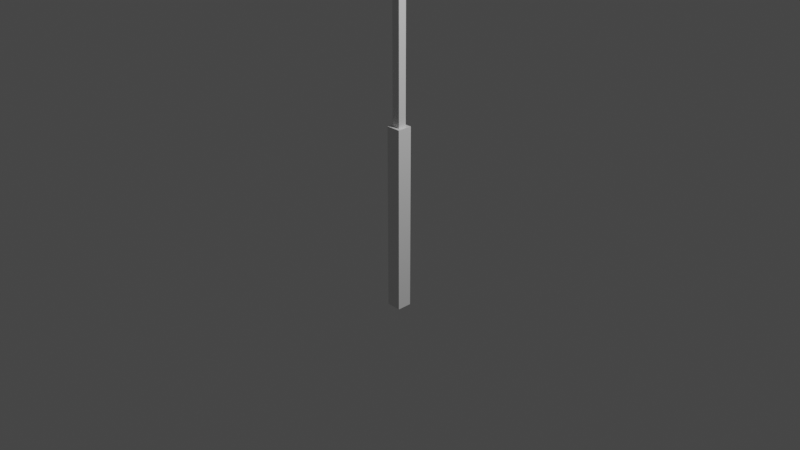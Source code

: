 # Source: streetlight1.blend  (saved by Blender 2.93.21; exported with 4.5.12 LTS)
import bpy
from mathutils import Matrix  # noqa: F401  (used for matrix-valued properties, if any)

bpy.ops.wm.read_factory_settings(use_empty=True)
scene = bpy.context.scene
scene.name = 'Scene'

# ---- collections
col_collection = bpy.data.collections.new('Collection'); scene.collection.children.link(col_collection)

# ---- materials (node trees are filled in below, after node groups)
mat_material = bpy.data.materials.new('Material')
mat_material.alpha_threshold = 0.0
mat_material.use_transparent_shadow = False
mat_material.line_color = (0.0, 0.0, 0.0, 1.0)

# ---- material node trees
mat_material.use_nodes = True; mat_material.node_tree.nodes.clear()
_N = mat_material.node_tree.nodes; _L = mat_material.node_tree.links
n0 = _N.new('ShaderNodeOutputMaterial'); n0.name = 'Material Output'; n0.location = (300, 300)
n1 = _N.new('ShaderNodeBsdfPrincipled'); n1.name = 'Principled BSDF'; n1.location = (10, 300)
n1.distribution = 'GGX'
n1.subsurface_method = 'BURLEY'
n1.inputs[2].default_value = 0.4
n1.inputs[3].default_value = 1.45
n1.inputs[27].default_value = (0.0, 0.0, 0.0, 1.0)
n1.inputs[28].default_value = 1.0
_L.new(n1.outputs[0], n0.inputs[0])
n0.is_active_output = True

# ---- world
world_world = bpy.data.worlds.new('World'); scene.world = world_world
world_world.use_nodes = True; world_world.node_tree.nodes.clear()
_N = world_world.node_tree.nodes; _L = world_world.node_tree.links
n0 = _N.new('ShaderNodeOutputWorld'); n0.name = 'World Output'; n0.location = (300, 300)
n1 = _N.new('ShaderNodeBackground'); n1.name = 'Background'; n1.location = (10, 300)
n1.inputs[0].default_value = (0.05088, 0.05088, 0.05088, 1.0)
_L.new(n1.outputs[0], n0.inputs[0])
n0.is_active_output = True
world_world.color = (0.05088, 0.05088, 0.05088)
world_world.use_sun_shadow = False
world_world.sun_shadow_jitter_overblur = 0.0

# ---- cameras
cam_camera = bpy.data.cameras.new('Camera')
cam_camera.clip_end = 100.0
cam_camera.ortho_scale = 7.314

# ---- lights
light_light = bpy.data.lights.new('Light', 'POINT')
light_light.transmission_factor = 0.0
light_light.energy = 1000.0
light_light.shadow_soft_size = 0.1
light_light.shadow_maximum_resolution = 0.006
light_light.use_absolute_resolution = True

# ---- meshes
me_cube = bpy.data.meshes.new('Cube')
me_cube.from_pydata([(1.0, 1.0, 1.0), (1.0, 1.0, -1.0), (1.0, -1.0, 1.0), (1.0, -1.0, -1.0), (-1.0, 1.0, 1.0), (-1.0, 1.0, -1.0), (-1.0, -1.0, 1.0), (-1.0, -1.0, -1.0), (-1.0, -1.0, 1.0), (-0.5572, -0.5572, 1.0), (0.5572, -0.5572, 1.0), (1.0, -1.0, 1.0), (1.0, -1.0, 1.0), (0.5572, -0.5572, 1.0), (-0.5572, -0.5572, 1.0), (-1.0, -1.0, 1.0), (1.0, 1.0, 1.0), (0.5572, 0.5572, 1.0), (-0.5572, 0.5572, 1.0), (-1.0, 1.0, 1.0), (1.0, 1.0, 1.0), (0.5572, 0.5572, 1.0), (-0.5572, 0.5572, 1.0), (-1.0, 1.0, 1.0), (0.5572, -0.5572, 3.92), (-0.5572, -0.5572, 3.92), (0.5572, 0.5572, 3.92), (-0.5572, 0.5572, 3.92), (0.5572, -0.3896, 3.977), (-0.5572, -0.3896, 3.977), (0.5572, 0.5532, 3.929), (-0.5572, 0.5532, 3.929), (0.5572, 0.09725, 4.029), (-0.5572, 0.09725, 4.029), (0.5572, 0.6441, 3.951), (-0.5572, 0.6441, 3.951), (0.5572, 0.7534, 4.041), (-0.5572, 0.7534, 4.041), (0.5572, 0.7202, 3.951), (-0.5572, 0.7202, 3.951), (0.5572, 0.9576, 4.04), (-0.5572, 0.9576, 4.04), (0.5572, 0.9244, 3.951), (-0.5572, 0.9244, 3.951), (0.8547, 1.552, 4.062), (-0.8547, 1.552, 4.062), (0.8547, 1.501, 3.951), (-0.8547, 1.501, 3.951), (1.725, 3.093, 4.101), (-1.725, 3.093, 4.101), (1.725, 2.991, 3.953), (-1.725, 2.991, 3.953), (1.725, 5.059, 4.092), (-1.725, 5.059, 4.092), (1.725, 4.957, 3.953), (-1.725, 4.957, 3.953), (1.337, 7.136, 4.083), (-1.337, 7.136, 4.083), (1.337, 7.034, 3.953), (-1.337, 7.034, 3.953), (0.8342, 8.022, 4.079), (-0.8342, 8.022, 4.079), (0.8342, 7.92, 3.952), (-0.8342, 7.92, 3.952)], [], [(0, 4, 19, 16), (3, 2, 6, 7), (7, 6, 4, 5), (5, 1, 3, 7), (1, 0, 2, 3), (5, 4, 0, 1), (2, 0, 16, 12), (4, 6, 15, 19), (10, 9, 8, 11), (18, 14, 25, 27), (17, 13, 10, 21), (14, 18, 22, 9), (19, 15, 8, 23), (16, 19, 23, 20), (6, 2, 12, 15), (21, 10, 11, 20), (9, 22, 23, 8), (22, 21, 20, 23), (15, 12, 11, 8), (13, 14, 9, 10), (18, 17, 21, 22), (12, 16, 20, 11), (27, 25, 29, 31), (13, 17, 26, 24), (14, 13, 24, 25), (17, 18, 27, 26), (30, 31, 35, 34), (25, 24, 28, 29), (26, 27, 31, 30), (24, 26, 30, 28), (35, 33, 37, 39), (28, 30, 34, 32), (31, 29, 33, 35), (29, 28, 32, 33), (38, 39, 43, 42), (33, 32, 36, 37), (34, 35, 39, 38), (32, 34, 38, 36), (43, 41, 45, 47), (36, 38, 42, 40), (39, 37, 41, 43), (37, 36, 40, 41), (47, 45, 49, 51), (41, 40, 44, 45), (42, 43, 47, 46), (40, 42, 46, 44), (51, 49, 53, 55), (45, 44, 48, 49), (46, 47, 51, 50), (44, 46, 50, 48), (54, 55, 59, 58), (49, 48, 52, 53), (50, 51, 55, 54), (48, 50, 54, 52), (59, 57, 61, 63), (52, 54, 58, 56), (55, 53, 57, 59), (53, 52, 56, 57), (62, 63, 61, 60), (57, 56, 60, 61), (58, 59, 63, 62), (56, 58, 62, 60)])
_uv = me_cube.uv_layers.new(name='UVMap')
_uv.uv.foreach_set('vector', [0.623, 0.5, 0.625, 0.25, 0.625, 0.25, 0.623, 0.5, 0.375, 0.75, 0.623, 0.75, 0.625, 1.0, 0.375, 1.0, 0.375, 0.0, 0.625, 0.0, 0.625, 0.25, 0.375, 0.25, 0.125, 0.5, 0.375, 0.5, 0.375, 0.75, 0.125, 0.75, 0.375, 0.5, 0.623, 0.5, 0.623, 0.75, 0.375, 0.75, 0.375, 0.25, 0.625, 0.25, 0.623, 0.5, 0.375, 0.5, 0.623, 0.75, 0.623, 0.5, 0.623, 0.5, 0.623, 0.75, 0.625, 0.25, 0.625, 0.0, 0.625, 0.0, 0.625, 0.25, 0.6784, 0.6946, 0.8179, 0.6949, 0.873, 0.75, 0.623, 0.75, 0.8177, 0.5554, 0.8179, 0.6949, 0.8179, 0.6949, 0.8177, 0.5554, 0.6784, 0.5554, 0.6784, 0.6946, 0.6784, 0.6946, 0.6784, 0.5554, 0.8179, 0.6949, 0.8177, 0.5554, 0.8177, 0.5554, 0.8179, 0.6949, 0.625, 0.25, 0.625, 0.0, 0.625, 0.0, 0.625, 0.25, 0.623, 0.5, 0.625, 0.25, 0.625, 0.25, 0.623, 0.5, 0.625, 1.0, 0.623, 0.75, 0.623, 0.75, 0.625, 1.0, 0.6784, 0.5554, 0.6784, 0.6946, 0.623, 0.75, 0.623, 0.5, 0.8179, 0.6949, 0.8177, 0.5554, 0.873, 0.5, 0.873, 0.75, 0.8177, 0.5554, 0.6784, 0.5554, 0.623, 0.5, 0.873, 0.5, 0.625, 1.0, 0.623, 0.75, 0.623, 0.75, 0.625, 1.0, 0.6784, 0.6946, 0.8179, 0.6949, 0.8179, 0.6949, 0.6784, 0.6946, 0.8177, 0.5554, 0.6784, 0.5554, 0.6784, 0.5554, 0.8177, 0.5554, 0.623, 0.75, 0.623, 0.5, 0.623, 0.5, 0.623, 0.75, 0.8177, 0.5554, 0.8179, 0.6949, 0.8179, 0.6949, 0.8177, 0.5554, 0.6784, 0.6946, 0.6784, 0.5554, 0.6784, 0.5554, 0.6784, 0.6946, 0.8179, 0.6949, 0.6784, 0.6946, 0.6784, 0.6946, 0.8179, 0.6949, 0.6784, 0.5554, 0.8177, 0.5554, 0.8177, 0.5554, 0.6784, 0.5554, 0.6784, 0.5554, 0.8177, 0.5554, 0.8177, 0.5554, 0.6784, 0.5554, 0.8179, 0.6949, 0.6784, 0.6946, 0.6784, 0.6946, 0.8179, 0.6949, 0.6784, 0.5554, 0.8177, 0.5554, 0.8177, 0.5554, 0.6784, 0.5554, 0.6784, 0.6946, 0.6784, 0.5554, 0.6784, 0.5554, 0.6784, 0.6946, 0.8177, 0.5554, 0.8179, 0.6949, 0.8179, 0.6949, 0.8177, 0.5554, 0.6784, 0.6946, 0.6784, 0.5554, 0.6784, 0.5554, 0.6784, 0.6946, 0.8177, 0.5554, 0.8179, 0.6949, 0.8179, 0.6949, 0.8177, 0.5554, 0.8179, 0.6949, 0.6784, 0.6946, 0.6784, 0.6946, 0.8179, 0.6949, 0.6784, 0.5554, 0.8177, 0.5554, 0.8177, 0.5554, 0.6784, 0.5554, 0.8179, 0.6949, 0.6784, 0.6946, 0.6784, 0.6946, 0.8179, 0.6949, 0.6784, 0.5554, 0.8177, 0.5554, 0.8177, 0.5554, 0.6784, 0.5554, 0.6784, 0.6946, 0.6784, 0.5554, 0.6784, 0.5554, 0.6784, 0.6946, 0.8177, 0.5554, 0.8179, 0.6949, 0.8179, 0.6949, 0.8177, 0.5554, 0.6784, 0.6946, 0.6784, 0.5554, 0.6784, 0.5554, 0.6784, 0.6946, 0.8177, 0.5554, 0.8179, 0.6949, 0.8179, 0.6949, 0.8177, 0.5554, 0.8179, 0.6949, 0.6784, 0.6946, 0.6784, 0.6946, 0.8179, 0.6949, 0.8177, 0.5554, 0.8179, 0.6949, 0.8179, 0.6949, 0.8177, 0.5554, 0.8179, 0.6949, 0.6784, 0.6946, 0.6784, 0.6946, 0.8179, 0.6949, 0.6784, 0.5554, 0.8177, 0.5554, 0.8177, 0.5554, 0.6784, 0.5554, 0.6784, 0.6946, 0.6784, 0.5554, 0.6784, 0.5554, 0.6784, 0.6946, 0.8177, 0.5554, 0.8179, 0.6949, 0.8179, 0.6949, 0.8177, 0.5554, 0.8179, 0.6949, 0.6784, 0.6946, 0.6784, 0.6946, 0.8179, 0.6949, 0.6784, 0.5554, 0.8177, 0.5554, 0.8177, 0.5554, 0.6784, 0.5554, 0.6784, 0.6946, 0.6784, 0.5554, 0.6784, 0.5554, 0.6784, 0.6946, 0.6784, 0.5554, 0.8177, 0.5554, 0.8177, 0.5554, 0.6784, 0.5554, 0.8179, 0.6949, 0.6784, 0.6946, 0.6784, 0.6946, 0.8179, 0.6949, 0.6784, 0.5554, 0.8177, 0.5554, 0.8177, 0.5554, 0.6784, 0.5554, 0.6784, 0.6946, 0.6784, 0.5554, 0.6784, 0.5554, 0.6784, 0.6946, 0.8177, 0.5554, 0.8179, 0.6949, 0.8179, 0.6949, 0.8177, 0.5554, 0.6784, 0.6946, 0.6784, 0.5554, 0.6784, 0.5554, 0.6784, 0.6946, 0.8177, 0.5554, 0.8179, 0.6949, 0.8179, 0.6949, 0.8177, 0.5554, 0.8179, 0.6949, 0.6784, 0.6946, 0.6784, 0.6946, 0.8179, 0.6949, 0.6784, 0.5554, 0.8177, 0.5554, 0.8179, 0.6949, 0.6784, 0.6946, 0.8179, 0.6949, 0.6784, 0.6946, 0.6784, 0.6946, 0.8179, 0.6949, 0.6784, 0.5554, 0.8177, 0.5554, 0.8177, 0.5554, 0.6784, 0.5554, 0.6784, 0.6946, 0.6784, 0.5554, 0.6784, 0.5554, 0.6784, 0.6946])
me_cube.materials.append(mat_material)
me_cube.use_remesh_preserve_volume = False
me_cube.use_remesh_preserve_attributes = False
me_cube.use_mirror_vertex_groups = False
me_cube.update()

# ---- objects
ob_cube = bpy.data.objects.new('Cube', me_cube)
ob_light = bpy.data.objects.new('Light', light_light)
ob_camera = bpy.data.objects.new('Camera', cam_camera)

# ---- transforms, parenting, visibility, modifiers, constraints
ob_cube.location = (0.0, 0.0, 0.0)
ob_cube.scale = (0.08, 0.08, 1.0)
ob_cube.lock_rotations_4d = False
ob_cube.empty_display_type = 'ARROWS'
ob_cube.lineart.crease_threshold = 0.0
ob_light.location = (4.076, 1.005, 5.904)
ob_light.rotation_euler = (0.6503, 0.05522, 1.866)
ob_light.lock_rotations_4d = False
ob_light.empty_display_type = 'ARROWS'
ob_light.color = (0.0, 0.0, 0.0, 0.0)
ob_light.lineart.crease_threshold = 0.0
ob_camera.location = (7.359, -6.926, 4.958)
ob_camera.rotation_euler = (1.109, 0.0, 0.8149)
ob_camera.lock_rotations_4d = False
ob_camera.empty_display_type = 'ARROWS'
ob_camera.color = (0.0, 0.0, 0.0, 0.0)
ob_camera.display_type = 'WIRE'
ob_camera.lineart.crease_threshold = 0.0

# ---- collection membership
col_collection.objects.link(ob_cube)
col_collection.objects.link(ob_light)
col_collection.objects.link(ob_camera)

# ---- scene / render settings (as saved in the file)
scene.camera = ob_camera
scene.frame_start = 1; scene.frame_end = 250; scene.frame_set(35)
scene.render.engine = 'BLENDER_EEVEE_NEXT'
scene.cycles.use_denoising = False
scene.cycles.samples = 128
scene.cycles.sampling_pattern = 'TABULATED_SOBOL'
scene.cycles.use_adaptive_sampling = False
scene.cycles.use_light_tree = False
scene.view_settings.view_transform = 'Filmic'
bpy.context.view_layer.update()
